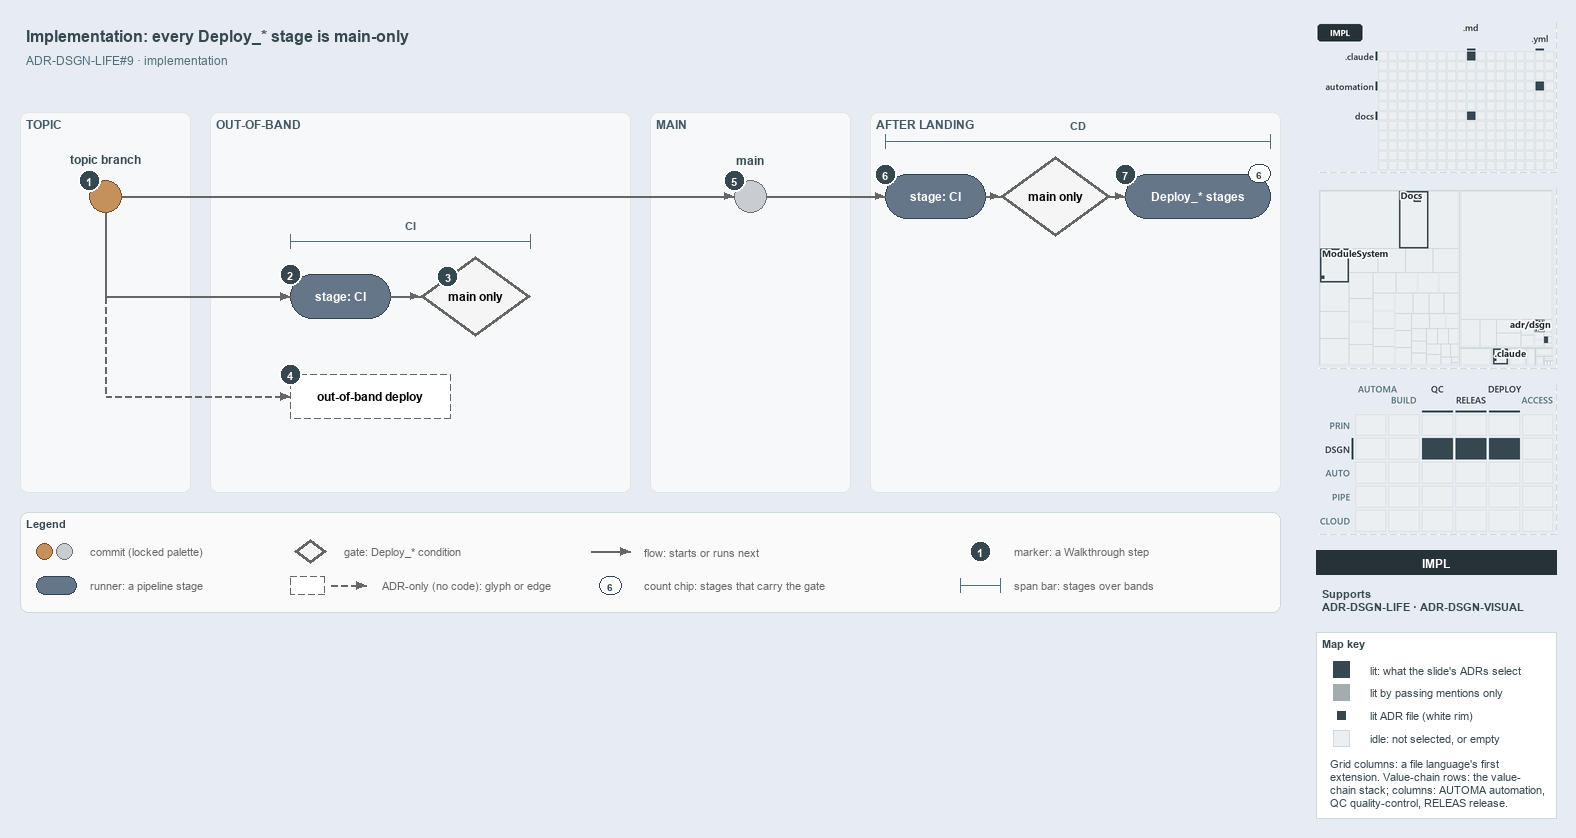

The diagram above was exported from draw.io. Its source (the exported page's mxGraphModel, read from the mxfile embedded in the PNG):
<mxGraphModel dx="1024" dy="768" grid="0" gridSize="10" guides="1" tooltips="1" connect="1" arrows="1" fold="1" page="1" pageScale="1" pageWidth="1572" pageHeight="630" background="#E6ECF2" math="0" shadow="0">
  <root>
    <mxCell id="0" />
    <mxCell id="1" parent="0" />
    <mxCell id="title" value="Implementation: every Deploy_* stage is main-only" style="text;html=1;align=left;verticalAlign=middle;fontSize=16;fontStyle=1;fontColor=#37474F;" vertex="1" parent="1">
      <mxGeometry x="20" y="14" width="1260" height="30" as="geometry" />
    </mxCell>
    <mxCell id="subtitle" value="ADR-DSGN-LIFE#9 &amp;#183; implementation" style="text;html=1;align=left;verticalAlign=middle;fontSize=12;fontColor=#546E7A;" vertex="1" parent="1">
      <mxGeometry x="20" y="44" width="1240" height="20" as="geometry" />
    </mxCell>
    <mxCell id="band-topic" value="TOPIC" style="rounded=1;html=1;arcSize=3;fillColor=#F6F8FA;strokeColor=#E1E4E8;verticalAlign=top;align=left;spacingLeft=8;fontStyle=1;fontSize=12;fontColor=#455A64;" vertex="1" parent="1">
      <mxGeometry x="20" y="106" width="170" height="380" as="geometry" />
    </mxCell>
    <mxCell id="band-oob" value="OUT-OF-BAND" style="rounded=1;html=1;arcSize=3;fillColor=#F6F8FA;strokeColor=#E1E4E8;verticalAlign=top;align=left;spacingLeft=8;fontStyle=1;fontSize=12;fontColor=#455A64;" vertex="1" parent="1">
      <mxGeometry x="210" y="106" width="420" height="380" as="geometry" />
    </mxCell>
    <mxCell id="band-main" value="MAIN" style="rounded=1;html=1;arcSize=3;fillColor=#F6F8FA;strokeColor=#E1E4E8;verticalAlign=top;align=left;spacingLeft=8;fontStyle=1;fontSize=12;fontColor=#455A64;" vertex="1" parent="1">
      <mxGeometry x="650" y="106" width="200" height="380" as="geometry" />
    </mxCell>
    <mxCell id="band-after" value="AFTER LANDING" style="rounded=1;html=1;arcSize=3;fillColor=#F6F8FA;strokeColor=#E1E4E8;verticalAlign=top;align=left;spacingLeft=8;fontStyle=1;fontSize=12;fontColor=#455A64;" vertex="1" parent="1">
      <mxGeometry x="870" y="106" width="410" height="380" as="geometry" />
    </mxCell>
    <mxCell id="c-topic" value="" style="ellipse;html=1;fillColor=#C4915C;strokeColor=#7A4B25;strokeWidth=1.5;fontStyle=1;fontSize=11;" vertex="1" parent="1">
      <mxGeometry x="89" y="174" width="32" height="32" as="geometry" />
    </mxCell>
    <mxCell id="c-topic-name" value="topic branch" style="text;html=1;align=center;verticalAlign=middle;fontSize=12;fontStyle=1;fontColor=#37474F;" vertex="1" parent="1">
      <mxGeometry x="25" y="144" width="160" height="18" as="geometry" />
    </mxCell>
    <mxCell id="c-main" value="" style="ellipse;html=1;fillColor=#C9CCD1;strokeColor=#6B7178;strokeWidth=1.5;fontStyle=1;fontSize=11;" vertex="1" parent="1">
      <mxGeometry x="734" y="174" width="32" height="32" as="geometry" />
    </mxCell>
    <mxCell id="c-main-name" value="main" style="text;html=1;align=center;verticalAlign=middle;fontSize=12;fontStyle=1;fontColor=#37474F;" vertex="1" parent="1">
      <mxGeometry x="670" y="144" width="160" height="18" as="geometry" />
    </mxCell>
    <mxCell id="edge-topic-main" value="" style="edgeStyle=orthogonalEdgeStyle;rounded=1;html=1;endArrow=block;strokeColor=#666666;" edge="1" parent="1" source="c-topic" target="c-main">
      <mxGeometry relative="1" as="geometry" />
    </mxCell>
    <mxCell id="r-cd-ci" value="&lt;b&gt;stage: CI&lt;/b&gt;" style="rounded=1;arcSize=50;whiteSpace=wrap;html=1;fillColor=#647687;strokeColor=#314354;fontSize=12;fontColor=#FFFFFF;" vertex="1" parent="1">
      <mxGeometry x="885" y="168" width="100" height="44" as="geometry" />
    </mxCell>
    <mxCell id="g-cd-mainonly" value="&lt;b&gt;main only&lt;/b&gt;" style="rhombus;whiteSpace=wrap;html=1;fillColor=#f5f5f5;strokeColor=#666666;strokeWidth=3;fontSize=12;" vertex="1" parent="1">
      <mxGeometry x="1000" y="150" width="110" height="80" as="geometry" />
    </mxCell>
    <mxCell id="r-deploy" value="&lt;b&gt;Deploy_* stages&lt;/b&gt;" style="rounded=1;arcSize=50;whiteSpace=wrap;html=1;fillColor=#647687;strokeColor=#314354;fontSize=12;fontColor=#FFFFFF;" vertex="1" parent="1">
      <mxGeometry x="1125" y="168" width="145" height="44" as="geometry" />
    </mxCell>
    <mxCell id="chip-count" value="6" style="rounded=1;arcSize=50;whiteSpace=wrap;html=1;fillColor=#FFFFFF;strokeColor=#314354;fontColor=#37474F;fontStyle=1;fontSize=10.5;" vertex="1" parent="1">
      <mxGeometry x="1248" y="158" width="22" height="18" as="geometry" />
    </mxCell>
    <mxCell id="edge-main-cdci" value="" style="edgeStyle=orthogonalEdgeStyle;rounded=1;html=1;endArrow=block;strokeColor=#666666;" edge="1" parent="1" source="c-main" target="r-cd-ci">
      <mxGeometry relative="1" as="geometry" />
    </mxCell>
    <mxCell id="edge-cdci-gate" value="" style="edgeStyle=orthogonalEdgeStyle;rounded=1;html=1;endArrow=block;strokeColor=#666666;" edge="1" parent="1" source="r-cd-ci" target="g-cd-mainonly">
      <mxGeometry relative="1" as="geometry" />
    </mxCell>
    <mxCell id="edge-gate-deploy" value="" style="edgeStyle=orthogonalEdgeStyle;rounded=1;html=1;endArrow=block;strokeColor=#666666;" edge="1" parent="1" source="g-cd-mainonly" target="r-deploy">
      <mxGeometry relative="1" as="geometry" />
    </mxCell>
    <mxCell id="span-cd" value="" style="shape=crossbar;whiteSpace=wrap;html=1;rounded=1;fillColor=none;strokeColor=#546E7A;strokeWidth=1.5;" vertex="1" parent="1">
      <mxGeometry x="885" y="128" width="385" height="14" as="geometry" />
    </mxCell>
    <mxCell id="span-cd-label" value="CD" style="text;html=1;align=center;verticalAlign=middle;fontSize=11;fontStyle=1;fontColor=#455A64;labelBackgroundColor=#F6F8FA;" vertex="1" parent="1">
      <mxGeometry x="1047.5" y="110" width="60" height="16" as="geometry" />
    </mxCell>
    <mxCell id="port-topic-r2" value="" style="text;html=1;strokeColor=none;fillColor=none;" vertex="1" parent="1">
      <mxGeometry x="105" y="290" width="1" height="1" as="geometry" />
    </mxCell>
    <mxCell id="port-topic-r3" value="" style="text;html=1;strokeColor=none;fillColor=none;" vertex="1" parent="1">
      <mxGeometry x="105" y="390" width="1" height="1" as="geometry" />
    </mxCell>
    <mxCell id="edge-topic-bus" value="" style="edgeStyle=orthogonalEdgeStyle;rounded=1;html=1;endArrow=block;strokeColor=#666666;endArrow=none;" edge="1" parent="1" source="c-topic" target="port-topic-r2">
      <mxGeometry relative="1" as="geometry" />
    </mxCell>
    <mxCell id="r-pr-ci" value="&lt;b&gt;stage: CI&lt;/b&gt;" style="rounded=1;arcSize=50;whiteSpace=wrap;html=1;fillColor=#647687;strokeColor=#314354;fontSize=12;fontColor=#FFFFFF;" vertex="1" parent="1">
      <mxGeometry x="290" y="268" width="100" height="44" as="geometry" />
    </mxCell>
    <mxCell id="g-pr-mainonly" value="&lt;b&gt;main only&lt;/b&gt;" style="rhombus;whiteSpace=wrap;html=1;fillColor=#f5f5f5;strokeColor=#666666;strokeWidth=3;fontSize=12;" vertex="1" parent="1">
      <mxGeometry x="420" y="250" width="110" height="80" as="geometry" />
    </mxCell>
    <mxCell id="edge-bus-prci" value="" style="edgeStyle=orthogonalEdgeStyle;rounded=1;html=1;endArrow=block;strokeColor=#666666;" edge="1" parent="1" source="port-topic-r2" target="r-pr-ci">
      <mxGeometry relative="1" as="geometry" />
    </mxCell>
    <mxCell id="edge-prci-gate" value="" style="edgeStyle=orthogonalEdgeStyle;rounded=1;html=1;endArrow=block;strokeColor=#666666;" edge="1" parent="1" source="r-pr-ci" target="g-pr-mainonly">
      <mxGeometry relative="1" as="geometry" />
    </mxCell>
    <mxCell id="span-ci" value="" style="shape=crossbar;whiteSpace=wrap;html=1;rounded=1;fillColor=none;strokeColor=#546E7A;strokeWidth=1.5;" vertex="1" parent="1">
      <mxGeometry x="290" y="228" width="240" height="14" as="geometry" />
    </mxCell>
    <mxCell id="span-ci-label" value="CI" style="text;html=1;align=center;verticalAlign=middle;fontSize=11;fontStyle=1;fontColor=#455A64;labelBackgroundColor=#F6F8FA;" vertex="1" parent="1">
      <mxGeometry x="380" y="210" width="60" height="16" as="geometry" />
    </mxCell>
    <mxCell id="edge-bus-r3" value="" style="edgeStyle=orthogonalEdgeStyle;rounded=1;html=1;endArrow=block;strokeColor=#666666;endArrow=none;dashed=1;" edge="1" parent="1" source="port-topic-r2" target="port-topic-r3">
      <mxGeometry relative="1" as="geometry" />
    </mxCell>
    <mxCell id="a-oob" value="&lt;b&gt;out-of-band deploy&lt;/b&gt;" style="rounded=1;whiteSpace=wrap;html=1;arcSize=50;fillColor=#FFFFFF;strokeColor=#666666;dashed=1;fontSize=12;" vertex="1" parent="1">
      <mxGeometry x="290" y="368" width="160" height="44" as="geometry" />
    </mxCell>
    <mxCell id="edge-bus-oob" value="" style="edgeStyle=orthogonalEdgeStyle;rounded=1;html=1;endArrow=block;strokeColor=#666666;dashed=1;" edge="1" parent="1" source="port-topic-r3" target="a-oob">
      <mxGeometry relative="1" as="geometry" />
    </mxCell>
    <mxCell id="mark-1" value="1" style="ellipse;html=1;fillColor=#37474F;strokeColor=#FFFFFF;strokeWidth=2;fontColor=#FFFFFF;fontStyle=1;fontSize=11;" vertex="1" parent="1">
      <mxGeometry x="78" y="163" width="22" height="22" as="geometry" />
    </mxCell>
    <mxCell id="mark-2" value="2" style="ellipse;html=1;fillColor=#37474F;strokeColor=#FFFFFF;strokeWidth=2;fontColor=#FFFFFF;fontStyle=1;fontSize=11;" vertex="1" parent="1">
      <mxGeometry x="279" y="257" width="22" height="22" as="geometry" />
    </mxCell>
    <mxCell id="mark-3" value="3" style="ellipse;html=1;fillColor=#37474F;strokeColor=#FFFFFF;strokeWidth=2;fontColor=#FFFFFF;fontStyle=1;fontSize=11;" vertex="1" parent="1">
      <mxGeometry x="436.5" y="259" width="22" height="22" as="geometry" />
    </mxCell>
    <mxCell id="mark-4" value="4" style="ellipse;html=1;fillColor=#37474F;strokeColor=#FFFFFF;strokeWidth=2;fontColor=#FFFFFF;fontStyle=1;fontSize=11;" vertex="1" parent="1">
      <mxGeometry x="279" y="357" width="22" height="22" as="geometry" />
    </mxCell>
    <mxCell id="mark-5" value="5" style="ellipse;html=1;fillColor=#37474F;strokeColor=#FFFFFF;strokeWidth=2;fontColor=#FFFFFF;fontStyle=1;fontSize=11;" vertex="1" parent="1">
      <mxGeometry x="723" y="163" width="22" height="22" as="geometry" />
    </mxCell>
    <mxCell id="mark-6" value="6" style="ellipse;html=1;fillColor=#37474F;strokeColor=#FFFFFF;strokeWidth=2;fontColor=#FFFFFF;fontStyle=1;fontSize=11;" vertex="1" parent="1">
      <mxGeometry x="874" y="157" width="22" height="22" as="geometry" />
    </mxCell>
    <mxCell id="mark-7" value="7" style="ellipse;html=1;fillColor=#37474F;strokeColor=#FFFFFF;strokeWidth=2;fontColor=#FFFFFF;fontStyle=1;fontSize=11;" vertex="1" parent="1">
      <mxGeometry x="1114" y="157" width="22" height="22" as="geometry" />
    </mxCell>
    <mxCell id="legend" value="&lt;b&gt;Legend&lt;/b&gt;" style="rounded=1;whiteSpace=wrap;html=1;arcSize=6;fillColor=#FAFAFA;strokeColor=#CFD8DC;align=left;verticalAlign=top;spacing=8;fontSize=11;fontColor=#37474F;" vertex="1" parent="1">
      <mxGeometry x="20" y="506" width="1260" height="100" as="geometry" />
    </mxCell>
    <mxCell id="legend-0-brown" value="" style="ellipse;html=1;fillColor=#C4915C;strokeColor=#7A4B25;strokeWidth=1.5;" vertex="1" parent="1">
      <mxGeometry x="36" y="537" width="16" height="16" as="geometry" />
    </mxCell>
    <mxCell id="legend-0-grey" value="" style="ellipse;html=1;fillColor=#C9CCD1;strokeColor=#6B7178;strokeWidth=1.5;" vertex="1" parent="1">
      <mxGeometry x="56" y="537" width="16" height="16" as="geometry" />
    </mxCell>
    <mxCell id="legend-0-text" value="commit (locked palette)" style="text;html=1;align=left;verticalAlign=middle;fontSize=11;fontColor=#666666;" vertex="1" parent="1">
      <mxGeometry x="84" y="535" width="290" height="20" as="geometry" />
    </mxCell>
    <mxCell id="legend-1" value="" style="rounded=1;arcSize=50;whiteSpace=wrap;html=1;fillColor=#647687;strokeColor=#314354;fontSize=12;fontColor=#FFFFFF;" vertex="1" parent="1">
      <mxGeometry x="36" y="570" width="40" height="18" as="geometry" />
    </mxCell>
    <mxCell id="legend-1-text" value="runner: a pipeline stage" style="text;html=1;align=left;verticalAlign=middle;fontSize=11;fontColor=#666666;" vertex="1" parent="1">
      <mxGeometry x="84" y="569" width="290" height="20" as="geometry" />
    </mxCell>
    <mxCell id="legend-2" value="" style="rhombus;whiteSpace=wrap;html=1;fillColor=#f5f5f5;strokeColor=#666666;strokeWidth=3;fontSize=12;" vertex="1" parent="1">
      <mxGeometry x="294" y="533" width="32" height="24" as="geometry" />
    </mxCell>
    <mxCell id="legend-2-text" value="gate: Deploy_* condition" style="text;html=1;align=left;verticalAlign=middle;fontSize=11;fontColor=#666666;" vertex="1" parent="1">
      <mxGeometry x="338" y="535" width="290" height="20" as="geometry" />
    </mxCell>
    <mxCell id="legend-3" value="" style="rounded=1;whiteSpace=wrap;html=1;arcSize=50;fillColor=#FFFFFF;strokeColor=#666666;dashed=1;fontSize=12;" vertex="1" parent="1">
      <mxGeometry x="290" y="570" width="34" height="18" as="geometry" />
    </mxCell>
    <mxCell id="legend-3-a" value="" style="text;html=1;strokeColor=none;fillColor=none;" vertex="1" parent="1">
      <mxGeometry x="330" y="579" width="1" height="1" as="geometry" />
    </mxCell>
    <mxCell id="legend-3-b" value="" style="text;html=1;strokeColor=none;fillColor=none;" vertex="1" parent="1">
      <mxGeometry x="366" y="579" width="1" height="1" as="geometry" />
    </mxCell>
    <mxCell id="legend-3-edge" value="" style="edgeStyle=orthogonalEdgeStyle;rounded=1;html=1;endArrow=block;strokeColor=#666666;dashed=1;" edge="1" parent="1" source="legend-3-a" target="legend-3-b">
      <mxGeometry relative="1" as="geometry" />
    </mxCell>
    <mxCell id="legend-3-text" value="ADR-only (no code): glyph or edge" style="text;html=1;align=left;verticalAlign=middle;fontSize=11;fontColor=#666666;" vertex="1" parent="1">
      <mxGeometry x="376" y="569" width="290" height="20" as="geometry" />
    </mxCell>
    <mxCell id="legend-4-a" value="" style="text;html=1;strokeColor=none;fillColor=none;" vertex="1" parent="1">
      <mxGeometry x="590" y="545" width="1" height="1" as="geometry" />
    </mxCell>
    <mxCell id="legend-4-b" value="" style="text;html=1;strokeColor=none;fillColor=none;" vertex="1" parent="1">
      <mxGeometry x="630" y="545" width="1" height="1" as="geometry" />
    </mxCell>
    <mxCell id="legend-4-edge" value="" style="edgeStyle=orthogonalEdgeStyle;rounded=1;html=1;endArrow=block;strokeColor=#666666;" edge="1" parent="1" source="legend-4-a" target="legend-4-b">
      <mxGeometry relative="1" as="geometry" />
    </mxCell>
    <mxCell id="legend-4-text" value="flow: starts or runs next" style="text;html=1;align=left;verticalAlign=middle;fontSize=11;fontColor=#666666;" vertex="1" parent="1">
      <mxGeometry x="638" y="535" width="290" height="20" as="geometry" />
    </mxCell>
    <mxCell id="legend-5" value="6" style="rounded=1;arcSize=50;whiteSpace=wrap;html=1;fillColor=#FFFFFF;strokeColor=#314354;fontColor=#37474F;fontStyle=1;fontSize=10.5;" vertex="1" parent="1">
      <mxGeometry x="599" y="570" width="22" height="18" as="geometry" />
    </mxCell>
    <mxCell id="legend-5-text" value="count chip: stages that carry the gate" style="text;html=1;align=left;verticalAlign=middle;fontSize=11;fontColor=#666666;" vertex="1" parent="1">
      <mxGeometry x="638" y="569" width="290" height="20" as="geometry" />
    </mxCell>
    <mxCell id="legend-6" value="1" style="ellipse;html=1;fillColor=#37474F;strokeColor=#FFFFFF;strokeWidth=2;fontColor=#FFFFFF;fontStyle=1;fontSize=11;" vertex="1" parent="1">
      <mxGeometry x="969" y="534" width="22" height="22" as="geometry" />
    </mxCell>
    <mxCell id="legend-6-text" value="marker: a Walkthrough step" style="text;html=1;align=left;verticalAlign=middle;fontSize=11;fontColor=#666666;" vertex="1" parent="1">
      <mxGeometry x="1008" y="535" width="290" height="20" as="geometry" />
    </mxCell>
    <mxCell id="legend-7" value="" style="shape=crossbar;whiteSpace=wrap;html=1;rounded=1;fillColor=none;strokeColor=#546E7A;strokeWidth=1.5;" vertex="1" parent="1">
      <mxGeometry x="960" y="572" width="40" height="14" as="geometry" />
    </mxCell>
    <mxCell id="legend-7-text" value="span bar: stages over bands" style="text;html=1;align=left;verticalAlign=middle;fontSize=11;fontColor=#666666;" vertex="1" parent="1">
      <mxGeometry x="1008" y="569" width="290" height="20" as="geometry" />
    </mxCell>
    <mxCell id="minimap-grid" value="" style="shape=image;html=1;imageAspect=0;aspect=fixed;verticalLabelPosition=bottom;strokeColor=#CFD8DC;dashed=1;fillColor=#FAFAFA;image=data:image/png,(base64 omitted: 8224 chars);" vertex="1" parent="1">
      <mxGeometry x="1316" y="16" width="240" height="150" as="geometry" />
    </mxCell>
    <mxCell id="minimap-tree" value="" style="shape=image;html=1;imageAspect=0;aspect=fixed;verticalLabelPosition=bottom;strokeColor=#CFD8DC;dashed=1;fillColor=#FAFAFA;image=data:image/png,(base64 omitted: 15376 chars);" vertex="1" parent="1">
      <mxGeometry x="1316" y="182" width="240" height="180" as="geometry" />
    </mxCell>
    <mxCell id="minimap-chain" value="" style="shape=image;html=1;imageAspect=0;aspect=fixed;verticalLabelPosition=bottom;strokeColor=#CFD8DC;dashed=1;fillColor=#FAFAFA;image=data:image/png,(base64 omitted: 15016 chars);" vertex="1" parent="1">
      <mxGeometry x="1316" y="378" width="240" height="150" as="geometry" />
    </mxCell>
    <mxCell id="lens-badge" value="IMPL" style="rounded=0;whiteSpace=wrap;html=1;align=center;verticalAlign=middle;fontSize=12;fontStyle=1;fontColor=#FFFFFF;fillColor=#263238;strokeColor=none;" vertex="1" parent="1">
      <mxGeometry x="1316" y="544" width="240" height="24" as="geometry" />
    </mxCell>
    <mxCell id="supports" value="&lt;b&gt;Supports&lt;/b&gt;&lt;br&gt;ADR-DSGN-LIFE &amp;#183; ADR-DSGN-VISUAL" style="text;html=1;whiteSpace=wrap;align=left;verticalAlign=top;fontSize=11;fontColor=#37474F;" vertex="1" parent="1">
      <mxGeometry x="1316" y="576" width="240" height="38" as="geometry" />
    </mxCell>
    <mxCell id="mapkey" value="&lt;b&gt;Map key&lt;/b&gt;" style="rounded=0;whiteSpace=wrap;html=1;align=left;verticalAlign=top;fontSize=11;fontColor=#37474F;fillColor=#FFFFFF;strokeColor=#CFD8DC;spacingLeft=8;spacingTop=2;" vertex="1" parent="1">
      <mxGeometry x="1316" y="626" width="240" height="186" as="geometry" />
    </mxCell>
    <mxCell id="mapkey-lit" value="" style="rounded=0;html=1;fillColor=#37474F;strokeColor=#37474F;" vertex="1" parent="1">
      <mxGeometry x="1333.0" y="655.0" width="16" height="16" as="geometry" />
    </mxCell>
    <mxCell id="mapkey-lit-text" value="lit: what the slide's ADRs select" style="text;html=1;align=left;verticalAlign=middle;fontSize=11;fontColor=#37474F;" vertex="1" parent="1">
      <mxGeometry x="1364" y="653" width="184" height="20" as="geometry" />
    </mxCell>
    <mxCell id="mapkey-touched" value="" style="rounded=0;html=1;fillColor=#A4ACB0;strokeColor=#A4ACB0;" vertex="1" parent="1">
      <mxGeometry x="1333.0" y="678.0" width="16" height="16" as="geometry" />
    </mxCell>
    <mxCell id="mapkey-touched-text" value="lit by passing mentions only" style="text;html=1;align=left;verticalAlign=middle;fontSize=11;fontColor=#37474F;" vertex="1" parent="1">
      <mxGeometry x="1364" y="676" width="184" height="20" as="geometry" />
    </mxCell>
    <mxCell id="mapkey-adr" value="" style="rounded=0;html=1;fillColor=#37474F;strokeColor=#FFFFFF;strokeWidth=2;" vertex="1" parent="1">
      <mxGeometry x="1335.0" y="703.0" width="12" height="12" as="geometry" />
    </mxCell>
    <mxCell id="mapkey-adr-text" value="lit ADR file (white rim)" style="text;html=1;align=left;verticalAlign=middle;fontSize=11;fontColor=#37474F;" vertex="1" parent="1">
      <mxGeometry x="1364" y="699" width="184" height="20" as="geometry" />
    </mxCell>
    <mxCell id="mapkey-idle" value="" style="rounded=0;html=1;fillColor=#ECEFF1;strokeColor=#CFD8DC;" vertex="1" parent="1">
      <mxGeometry x="1333.0" y="724.0" width="16" height="16" as="geometry" />
    </mxCell>
    <mxCell id="mapkey-idle-text" value="idle: not selected, or empty" style="text;html=1;align=left;verticalAlign=middle;fontSize=11;fontColor=#37474F;" vertex="1" parent="1">
      <mxGeometry x="1364" y="722" width="184" height="20" as="geometry" />
    </mxCell>
    <mxCell id="mapkey-codes" value="Grid columns: a file language's first&lt;br&gt;extension. Value-chain rows: the value-&lt;br&gt;chain stack; columns: AUTOMA automation,&lt;br&gt;QC quality-control, RELEAS release." style="text;html=1;align=left;verticalAlign=top;whiteSpace=wrap;fontSize=11;fontColor=#37474F;" vertex="1" parent="1">
      <mxGeometry x="1324" y="746" width="224" height="60" as="geometry" />
    </mxCell>
  </root>
</mxGraphModel>